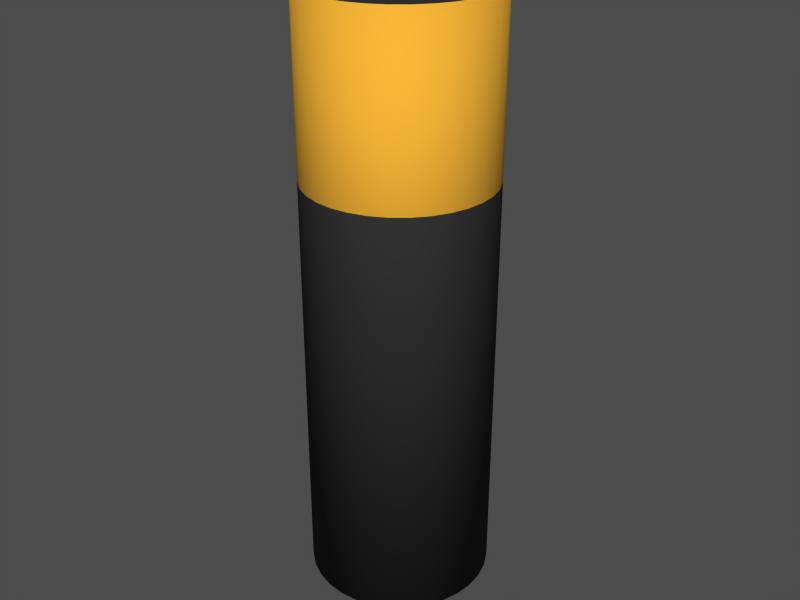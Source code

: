 # Source: battery.blend  (saved by Blender 2.61.0; exported with 4.5.12 LTS)
import bpy
from mathutils import Matrix  # noqa: F401  (used for matrix-valued properties, if any)

bpy.ops.wm.read_factory_settings(use_empty=True)
scene = bpy.context.scene
scene.name = 'Scene'

# ---- collections
col_collection_1 = bpy.data.collections.new('Collection 1'); scene.collection.children.link(col_collection_1)

# ---- materials (node trees are filled in below, after node groups)
mat_blackbatterymat = bpy.data.materials.new('BlackBatteryMat')
mat_blackbatterymat.alpha_threshold = 0.0
mat_blackbatterymat.use_transparent_shadow = False
mat_blackbatterymat.diffuse_color = (0.1867, 0.1867, 0.1867, 1.0)
mat_blackbatterymat.roughness = 0.5
mat_blackbatterymat.line_color = (0.0, 0.0, 0.0, 1.0)
mat_goldbatterymat = bpy.data.materials.new('GoldBatteryMat')
mat_goldbatterymat.alpha_threshold = 0.0
mat_goldbatterymat.use_transparent_shadow = False
mat_goldbatterymat.diffuse_color = (0.8, 0.5869, 0.1786, 1.0)
mat_goldbatterymat.roughness = 0.5
mat_goldbatterymat.line_color = (0.0, 0.0, 0.0, 1.0)

# ---- material node trees

# ---- meshes
me_cylinder = bpy.data.meshes.new('Cylinder')
me_cylinder.from_pydata([(0.0, 0.031, -0.1), (0.006048, 0.0304, -0.1), (0.01186, 0.02864, -0.1), (0.01722, 0.02578, -0.1), (0.02192, 0.02192, -0.1), (0.02578, 0.01722, -0.1), (0.02864, 0.01186, -0.1), (0.0304, 0.006048, -0.1), (0.031, 2.34e-09, -0.1), (0.0304, -0.006048, -0.1), (0.02864, -0.01186, -0.1), (0.02578, -0.01722, -0.1), (0.02192, -0.02192, -0.1), (0.01722, -0.02578, -0.1), (0.01186, -0.02864, -0.1), (0.006048, -0.0304, -0.1), (-1.01e-08, -0.031, -0.1), (-0.006048, -0.0304, -0.1), (-0.01186, -0.02864, -0.1), (-0.01722, -0.02578, -0.1), (-0.02192, -0.02192, -0.1), (-0.02578, -0.01722, -0.1), (-0.02864, -0.01186, -0.1), (-0.0304, -0.006048, -0.1), (-0.031, 2.993e-08, -0.1), (-0.0304, 0.006048, -0.1), (-0.02864, 0.01186, -0.1), (-0.02578, 0.01722, -0.1), (-0.02192, 0.02192, -0.1), (-0.01722, 0.02578, -0.1), (-0.01186, 0.02864, -0.1), (-0.006048, 0.0304, -0.1), (4.977e-08, 0.031, 0.1), (0.006048, 0.0304, 0.1), (0.01186, 0.02864, 0.1), (0.01722, 0.02578, 0.1), (0.02192, 0.02192, 0.1), (0.02578, 0.01722, 0.1), (0.02864, 0.01186, 0.1), (0.0304, 0.006048, 0.1), (0.031, -6.96e-08, 0.1), (0.0304, -0.006048, 0.1), (0.02864, -0.01186, 0.1), (0.02578, -0.01722, 0.1), (0.02192, -0.02192, 0.1), (0.01722, -0.02578, 0.1), (0.01186, -0.02864, 0.1), (0.006048, -0.0304, 0.1), (2.882e-08, -0.031, 0.1), (-0.006048, -0.0304, 0.1), (-0.01186, -0.02864, 0.1), (-0.01722, -0.02578, 0.1), (-0.02192, -0.02192, 0.1), (-0.02578, -0.01722, 0.1), (-0.02864, -0.01186, 0.1), (-0.0304, -0.006048, 0.1), (-0.031, -1.272e-07, 0.1), (-0.0304, 0.006048, 0.1), (-0.02864, 0.01186, 0.1), (-0.02578, 0.01722, 0.1), (-0.02192, 0.02192, 0.1), (-0.01722, 0.02578, 0.1), (-0.01186, 0.02864, 0.1), (-0.006048, 0.0304, 0.1), (0.0, 0.0, -0.1), (0.0, 0.0, 0.1), (0.006048, 0.0304, 0.04138), (3.518e-08, 0.031, 0.04138), (0.01186, 0.02864, 0.04138), (0.01722, 0.02578, 0.04138), (0.02192, 0.02192, 0.04138), (0.02578, 0.01722, 0.04138), (0.02864, 0.01186, 0.04138), (0.0304, 0.006048, 0.04138), (0.031, -4.851e-08, 0.04138), (0.0304, -0.006048, 0.04138), (0.02864, -0.01186, 0.04138), (0.02578, -0.01722, 0.04138), (0.02192, -0.02192, 0.04138), (0.01722, -0.02578, 0.04138), (0.01186, -0.02864, 0.04138), (0.006048, -0.0304, 0.04138), (1.742e-08, -0.031, 0.04138), (-0.006048, -0.0304, 0.04138), (-0.01186, -0.02864, 0.04138), (-0.01722, -0.02578, 0.04138), (-0.02192, -0.02192, 0.04138), (-0.02578, -0.01722, 0.04138), (-0.02864, -0.01186, 0.04138), (-0.0304, -0.006048, 0.04138), (-0.031, -8.118e-08, 0.04138), (-0.0304, 0.006048, 0.04138), (-0.02864, 0.01186, 0.04138), (-0.02578, 0.01722, 0.04138), (-0.02192, 0.02192, 0.04138), (-0.01722, 0.02578, 0.04138), (-0.01186, 0.02864, 0.04138), (-0.006048, 0.0304, 0.04138)], [], [(64, 0, 1), (65, 33, 32), (64, 1, 2), (65, 34, 33), (64, 2, 3), (65, 35, 34), (64, 3, 4), (65, 36, 35), (64, 4, 5), (65, 37, 36), (64, 5, 6), (65, 38, 37), (64, 6, 7), (65, 39, 38), (64, 7, 8), (65, 40, 39), (64, 8, 9), (65, 41, 40), (64, 9, 10), (65, 42, 41), (64, 10, 11), (65, 43, 42), (64, 11, 12), (65, 44, 43), (64, 12, 13), (65, 45, 44), (64, 13, 14), (65, 46, 45), (64, 14, 15), (65, 47, 46), (64, 15, 16), (65, 48, 47), (64, 16, 17), (65, 49, 48), (64, 17, 18), (65, 50, 49), (64, 18, 19), (65, 51, 50), (64, 19, 20), (65, 52, 51), (64, 20, 21), (65, 53, 52), (64, 21, 22), (65, 54, 53), (64, 22, 23), (65, 55, 54), (64, 23, 24), (65, 56, 55), (64, 24, 25), (65, 57, 56), (64, 25, 26), (65, 58, 57), (64, 26, 27), (65, 59, 58), (64, 27, 28), (65, 60, 59), (64, 28, 29), (65, 61, 60), (64, 29, 30), (65, 62, 61), (64, 30, 31), (65, 63, 62), (31, 0, 64), (65, 32, 63), (0, 67, 66, 1), (67, 32, 33, 66), (1, 66, 68, 2), (66, 33, 34, 68), (2, 68, 69, 3), (68, 34, 35, 69), (3, 69, 70, 4), (69, 35, 36, 70), (4, 70, 71, 5), (70, 36, 37, 71), (5, 71, 72, 6), (71, 37, 38, 72), (6, 72, 73, 7), (72, 38, 39, 73), (7, 73, 74, 8), (73, 39, 40, 74), (8, 74, 75, 9), (74, 40, 41, 75), (9, 75, 76, 10), (75, 41, 42, 76), (10, 76, 77, 11), (76, 42, 43, 77), (11, 77, 78, 12), (77, 43, 44, 78), (12, 78, 79, 13), (78, 44, 45, 79), (13, 79, 80, 14), (79, 45, 46, 80), (14, 80, 81, 15), (80, 46, 47, 81), (15, 81, 82, 16), (81, 47, 48, 82), (16, 82, 83, 17), (82, 48, 49, 83), (17, 83, 84, 18), (83, 49, 50, 84), (18, 84, 85, 19), (84, 50, 51, 85), (19, 85, 86, 20), (85, 51, 52, 86), (20, 86, 87, 21), (86, 52, 53, 87), (21, 87, 88, 22), (87, 53, 54, 88), (22, 88, 89, 23), (88, 54, 55, 89), (23, 89, 90, 24), (89, 55, 56, 90), (24, 90, 91, 25), (90, 56, 57, 91), (25, 91, 92, 26), (91, 57, 58, 92), (26, 92, 93, 27), (92, 58, 59, 93), (27, 93, 94, 28), (93, 59, 60, 94), (28, 94, 95, 29), (94, 60, 61, 95), (29, 95, 96, 30), (95, 61, 62, 96), (30, 96, 97, 31), (96, 62, 63, 97), (32, 67, 97, 63), (67, 0, 31, 97)])
me_cylinder.polygons.foreach_set('use_smooth', [0, 0, 0, 0, 0, 0, 0, 0, 0, 0, 0, 0, 0, 0, 0, 0, 0, 0, 0, 0, 0, 0, 0, 0, 0, 0, 0, 0, 0, 0, 0, 0, 0, 0, 0, 0, 0, 0, 0, 0, 0, 0, 0, 0, 0, 0, 0, 0, 0, 0, 0, 0, 0, 0, 0, 0, 0, 0, 0, 0, 0, 0, 0, 0, 1, 1, 1, 1, 1, 1, 1, 1, 1, 1, 1, 1, 1, 1, 1, 1, 1, 1, 1, 1, 1, 1, 1, 1, 1, 1, 1, 1, 1, 1, 1, 1, 1, 1, 1, 1, 1, 1, 1, 1, 1, 1, 1, 1, 1, 1, 1, 1, 1, 1, 1, 1, 1, 1, 1, 1, 1, 1, 1, 1, 1, 1, 1, 1])
me_cylinder.polygons.foreach_set('material_index', [0, 0, 0, 0, 0, 0, 0, 0, 0, 0, 0, 0, 0, 0, 0, 0, 0, 0, 0, 0, 0, 0, 0, 0, 0, 0, 0, 0, 0, 0, 0, 0, 0, 0, 0, 0, 0, 0, 0, 0, 0, 0, 0, 0, 0, 0, 0, 0, 0, 0, 0, 0, 0, 0, 0, 0, 0, 0, 0, 0, 0, 0, 0, 0, 0, 1, 0, 1, 0, 1, 0, 1, 0, 1, 0, 1, 0, 1, 0, 1, 0, 1, 0, 1, 0, 1, 0, 1, 0, 1, 0, 1, 0, 1, 0, 1, 0, 1, 0, 1, 0, 1, 0, 1, 0, 1, 0, 1, 0, 1, 0, 1, 0, 1, 0, 1, 0, 1, 0, 1, 0, 1, 0, 1, 0, 1, 1, 0])
me_cylinder.materials.append(mat_blackbatterymat)
me_cylinder.materials.append(mat_goldbatterymat)
me_cylinder.use_remesh_preserve_volume = False
me_cylinder.use_remesh_preserve_attributes = False
me_cylinder.use_mirror_vertex_groups = False
me_cylinder.update()

# ---- objects
ob_battery = bpy.data.objects.new('Battery', None)
ob_batterymesh = bpy.data.objects.new('BatteryMesh', me_cylinder)

# ---- transforms, parenting, visibility, modifiers, constraints
ob_battery.location = (0.0, 0.0, 0.0)
ob_battery.lock_rotations_4d = False
ob_battery.empty_display_type = 'ARROWS'
ob_battery.empty_image_offset = (0.0, 0.0)
ob_battery.lineart.crease_threshold = 0.0
ob_batterymesh.parent = ob_battery
ob_batterymesh.location = (0.0, 0.0, 0.0)
ob_batterymesh.lineart.crease_threshold = 0.0

# ---- collection membership
col_collection_1.objects.link(ob_battery)
col_collection_1.objects.link(ob_batterymesh)

# ---- scene / render settings (as saved in the file)
scene.frame_start = 1; scene.frame_end = 250; scene.frame_set(1)
scene.render.engine = 'BLENDER_EEVEE_NEXT'
scene.render.image_settings.file_format = 'JPEG'
scene.render.image_settings.color_mode = 'RGB'
scene.render.image_settings.compression = 90
scene.render.resolution_x = 800
scene.render.resolution_y = 600
scene.render.pixel_aspect_x = 100.0
scene.render.pixel_aspect_y = 100.0
scene.render.fps = 25
scene.render.dither_intensity = 0.0
scene.render.use_compositing = False
scene.render.use_sequencer = False
scene.render.bake_margin = 2
scene.render.bake_bias = 0.0
scene.render.use_stamp_time = False
scene.render.use_stamp_date = False
scene.render.use_stamp_frame = False
scene.render.use_stamp_camera = False
scene.render.use_stamp_scene = False
scene.render.use_stamp_filename = False
scene.render.use_stamp_render_time = False
scene.render.stamp_font_size = 0
scene.cycles.use_denoising = False
scene.cycles.samples = 10
scene.cycles.sampling_pattern = 'TABULATED_SOBOL'
scene.cycles.light_sampling_threshold = 0.0
scene.cycles.use_adaptive_sampling = False
scene.cycles.use_light_tree = False
scene.cycles.blur_glossy = 0.0
scene.cycles.volume_bounces = 1
scene.cycles.pixel_filter_type = 'GAUSSIAN'
scene.cycles.sample_clamp_indirect = 0.0
scene.view_settings.view_transform = 'Raw'
bpy.context.view_layer.update()

# ---- added for rendering (the .blend has no active camera and no usable light): camera, sun + grey world if the file has none
cam_auto = bpy.data.cameras.new('AutoCamera')
cam_auto.lens = 50.0
cam_auto.sensor_width = 36.0
cam_auto.clip_end = 1000.0
ob_auto_camera = bpy.data.objects.new('AutoCamera', cam_auto)
scene.collection.objects.link(ob_auto_camera)
ob_auto_camera.location = (0.202047, -0.242456, 0.161637)
ob_auto_camera.rotation_euler = (1.09748, -7.21219e-08, 0.694738)
scene.camera = ob_auto_camera
light_auto_sun = bpy.data.lights.new('AutoSun', 'SUN')
light_auto_sun.energy = 3.0
light_auto_sun.angle = 0.0523599
ob_auto_sun = bpy.data.objects.new('AutoSun', light_auto_sun)
scene.collection.objects.link(ob_auto_sun)
ob_auto_sun.rotation_euler = (0.872665, 0.174533, 0.523599)
if scene.world is None:
    world_auto = bpy.data.worlds.new('AutoWorld')
    world_auto.color = (0.3, 0.3, 0.3)
    scene.world = world_auto
bpy.context.view_layer.update()
